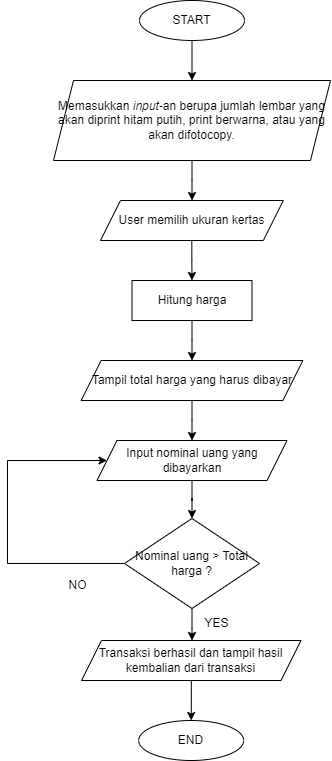

The diagram above was exported from draw.io. Its source (the exported page's mxGraphModel, read from the mxfile embedded in the PNG):
<mxGraphModel dx="1750" dy="993" grid="1" gridSize="10" guides="1" tooltips="1" connect="1" arrows="1" fold="1" page="1" pageScale="1" pageWidth="850" pageHeight="1100" math="0" shadow="0">
  <root>
    <mxCell id="0" />
    <mxCell id="1" parent="0" />
    <mxCell id="2" value="" style="edgeStyle=orthogonalEdgeStyle;rounded=0;orthogonalLoop=1;jettySize=auto;html=1;" edge="1" source="3" target="5" parent="1">
      <mxGeometry relative="1" as="geometry" />
    </mxCell>
    <mxCell id="3" value="START" style="ellipse;whiteSpace=wrap;html=1;" vertex="1" parent="1">
      <mxGeometry x="373" y="160" width="105" height="40" as="geometry" />
    </mxCell>
    <mxCell id="4" value="" style="edgeStyle=orthogonalEdgeStyle;rounded=0;orthogonalLoop=1;jettySize=auto;html=1;" edge="1" source="5" parent="1">
      <mxGeometry relative="1" as="geometry">
        <mxPoint x="425.52173913043475" y="360.01189374917396" as="targetPoint" />
      </mxGeometry>
    </mxCell>
    <mxCell id="5" value="Memasukkan &lt;i&gt;input-&lt;/i&gt;an berupa&amp;nbsp;jumlah lembar yang akan diprint hitam putih, print berwarna, atau yang akan difotocopy." style="shape=parallelogram;perimeter=parallelogramPerimeter;whiteSpace=wrap;html=1;fixedSize=1;" vertex="1" parent="1">
      <mxGeometry x="287" y="240" width="277" height="80" as="geometry" />
    </mxCell>
    <mxCell id="6" value="" style="edgeStyle=orthogonalEdgeStyle;rounded=0;orthogonalLoop=1;jettySize=auto;html=1;" edge="1" source="7" target="9" parent="1">
      <mxGeometry relative="1" as="geometry" />
    </mxCell>
    <mxCell id="7" value="Hitung harga" style="whiteSpace=wrap;html=1;" vertex="1" parent="1">
      <mxGeometry x="365.5" y="440" width="120" height="40" as="geometry" />
    </mxCell>
    <mxCell id="8" value="" style="edgeStyle=orthogonalEdgeStyle;rounded=0;orthogonalLoop=1;jettySize=auto;html=1;" edge="1" source="9" target="11" parent="1">
      <mxGeometry relative="1" as="geometry" />
    </mxCell>
    <mxCell id="9" value="Tampil total harga yang harus dibayar" style="shape=parallelogram;perimeter=parallelogramPerimeter;whiteSpace=wrap;html=1;fixedSize=1;" vertex="1" parent="1">
      <mxGeometry x="314.63" y="520" width="221.75" height="40" as="geometry" />
    </mxCell>
    <mxCell id="10" value="" style="edgeStyle=orthogonalEdgeStyle;rounded=0;orthogonalLoop=1;jettySize=auto;html=1;" edge="1" source="11" target="14" parent="1">
      <mxGeometry relative="1" as="geometry" />
    </mxCell>
    <mxCell id="11" value="Input nominal uang yang dibayarkan" style="shape=parallelogram;perimeter=parallelogramPerimeter;whiteSpace=wrap;html=1;fixedSize=1;" vertex="1" parent="1">
      <mxGeometry x="330.5" y="600" width="190" height="40" as="geometry" />
    </mxCell>
    <mxCell id="12" style="edgeStyle=orthogonalEdgeStyle;rounded=0;orthogonalLoop=1;jettySize=auto;html=1;exitX=0;exitY=0.5;exitDx=0;exitDy=0;entryX=0;entryY=0.5;entryDx=0;entryDy=0;" edge="1" source="14" target="11" parent="1">
      <mxGeometry relative="1" as="geometry">
        <mxPoint x="240" y="660" as="targetPoint" />
        <Array as="points">
          <mxPoint x="241" y="723" />
          <mxPoint x="241" y="620" />
        </Array>
      </mxGeometry>
    </mxCell>
    <mxCell id="13" value="" style="edgeStyle=orthogonalEdgeStyle;rounded=0;orthogonalLoop=1;jettySize=auto;html=1;" edge="1" source="14" parent="1">
      <mxGeometry relative="1" as="geometry">
        <mxPoint x="425.5" y="800" as="targetPoint" />
      </mxGeometry>
    </mxCell>
    <mxCell id="14" value="Nominal uang &amp;gt; Total harga ?" style="rhombus;whiteSpace=wrap;html=1;" vertex="1" parent="1">
      <mxGeometry x="358" y="678" width="135" height="90" as="geometry" />
    </mxCell>
    <mxCell id="15" value="NO" style="text;html=1;align=center;verticalAlign=middle;resizable=0;points=[];autosize=1;strokeColor=none;fillColor=none;" vertex="1" parent="1">
      <mxGeometry x="290.5" y="730" width="40" height="30" as="geometry" />
    </mxCell>
    <mxCell id="16" value="" style="edgeStyle=orthogonalEdgeStyle;rounded=0;orthogonalLoop=1;jettySize=auto;html=1;" edge="1" source="17" target="18" parent="1">
      <mxGeometry relative="1" as="geometry" />
    </mxCell>
    <mxCell id="17" value="Transaksi berhasil dan tampil hasil kembalian dari transaksi" style="shape=parallelogram;perimeter=parallelogramPerimeter;whiteSpace=wrap;html=1;fixedSize=1;" vertex="1" parent="1">
      <mxGeometry x="315" y="800" width="219.5" height="40" as="geometry" />
    </mxCell>
    <mxCell id="18" value="END" style="ellipse;whiteSpace=wrap;html=1;" vertex="1" parent="1">
      <mxGeometry x="372.18" y="880" width="105" height="40" as="geometry" />
    </mxCell>
    <mxCell id="19" value="YES" style="text;html=1;align=center;verticalAlign=middle;resizable=0;points=[];autosize=1;strokeColor=none;fillColor=none;" vertex="1" parent="1">
      <mxGeometry x="425" y="768" width="50" height="30" as="geometry" />
    </mxCell>
    <mxCell id="20" value="" style="edgeStyle=orthogonalEdgeStyle;rounded=0;orthogonalLoop=1;jettySize=auto;html=1;" edge="1" source="21" target="7" parent="1">
      <mxGeometry relative="1" as="geometry" />
    </mxCell>
    <mxCell id="21" value="User memilih ukuran kertas" style="shape=parallelogram;perimeter=parallelogramPerimeter;whiteSpace=wrap;html=1;fixedSize=1;" vertex="1" parent="1">
      <mxGeometry x="334" y="360" width="182.82" height="40" as="geometry" />
    </mxCell>
  </root>
</mxGraphModel>